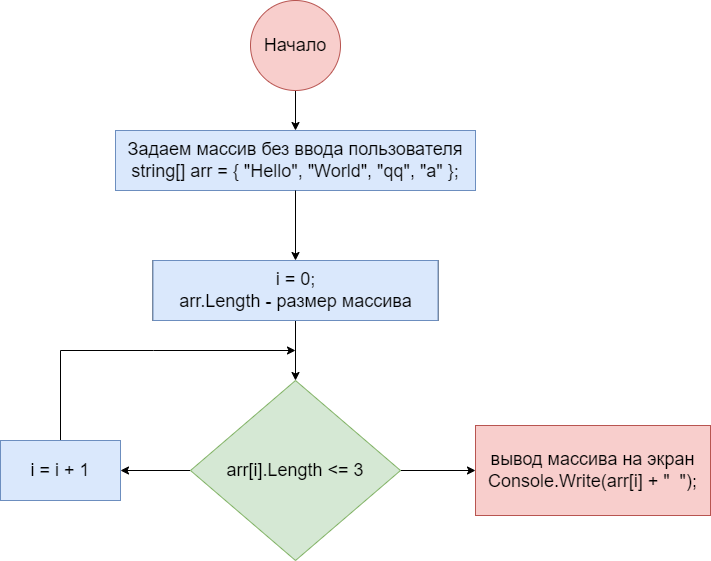

The diagram above was exported from draw.io. Its source (the exported page's mxGraphModel, read from the mxfile embedded in the PNG):
<mxGraphModel dx="1182" dy="835" grid="1" gridSize="10" guides="1" tooltips="1" connect="1" arrows="1" fold="1" page="1" pageScale="1" pageWidth="827" pageHeight="1169" math="0" shadow="0">
  <root>
    <mxCell id="0" />
    <mxCell id="1" parent="0" />
    <mxCell id="09meELgrr46U-wWDfa5W-4" value="" style="edgeStyle=orthogonalEdgeStyle;rounded=0;orthogonalLoop=1;jettySize=auto;html=1;fontSize=18;" edge="1" parent="1" source="09meELgrr46U-wWDfa5W-2" target="09meELgrr46U-wWDfa5W-3">
      <mxGeometry relative="1" as="geometry" />
    </mxCell>
    <mxCell id="09meELgrr46U-wWDfa5W-2" value="Начало" style="ellipse;whiteSpace=wrap;html=1;aspect=fixed;fontSize=18;fillColor=#f8cecc;strokeColor=#b85450;" vertex="1" parent="1">
      <mxGeometry x="330" y="30" width="90" height="90" as="geometry" />
    </mxCell>
    <mxCell id="09meELgrr46U-wWDfa5W-3" value="Задаем массив без ввода пользователя&lt;br&gt;&lt;span style=&quot;text-align: left;&quot;&gt;string[] arr = { &quot;Hello&quot;, &quot;World&quot;, &quot;qq&quot;, &quot;a&quot; };&lt;/span&gt;" style="whiteSpace=wrap;html=1;fontSize=18;fillColor=#dae8fc;strokeColor=#6c8ebf;" vertex="1" parent="1">
      <mxGeometry x="195" y="160" width="360" height="60" as="geometry" />
    </mxCell>
    <mxCell id="09meELgrr46U-wWDfa5W-8" value="" style="edgeStyle=orthogonalEdgeStyle;rounded=0;orthogonalLoop=1;jettySize=auto;html=1;fontSize=18;" edge="1" parent="1" target="09meELgrr46U-wWDfa5W-7">
      <mxGeometry relative="1" as="geometry">
        <mxPoint x="375" y="220" as="sourcePoint" />
      </mxGeometry>
    </mxCell>
    <mxCell id="09meELgrr46U-wWDfa5W-7" value="i = 0;&lt;br&gt;arr.Length - размер массива" style="whiteSpace=wrap;html=1;fontSize=18;" vertex="1" parent="1">
      <mxGeometry x="232.5" y="290" width="285" height="60" as="geometry" />
    </mxCell>
    <mxCell id="09meELgrr46U-wWDfa5W-11" value="" style="edgeStyle=orthogonalEdgeStyle;rounded=0;orthogonalLoop=1;jettySize=auto;html=1;fontSize=18;" edge="1" parent="1" source="09meELgrr46U-wWDfa5W-9" target="09meELgrr46U-wWDfa5W-10">
      <mxGeometry relative="1" as="geometry" />
    </mxCell>
    <mxCell id="09meELgrr46U-wWDfa5W-9" value="i = 0;&lt;br&gt;arr.Length - размер массива" style="whiteSpace=wrap;html=1;fontSize=18;fillColor=#dae8fc;strokeColor=#6c8ebf;" vertex="1" parent="1">
      <mxGeometry x="232.5" y="290" width="285" height="60" as="geometry" />
    </mxCell>
    <mxCell id="09meELgrr46U-wWDfa5W-13" value="" style="edgeStyle=orthogonalEdgeStyle;rounded=0;orthogonalLoop=1;jettySize=auto;html=1;fontSize=18;" edge="1" parent="1" source="09meELgrr46U-wWDfa5W-10" target="09meELgrr46U-wWDfa5W-12">
      <mxGeometry relative="1" as="geometry" />
    </mxCell>
    <mxCell id="09meELgrr46U-wWDfa5W-20" value="" style="edgeStyle=orthogonalEdgeStyle;rounded=0;orthogonalLoop=1;jettySize=auto;html=1;fontSize=18;" edge="1" parent="1" source="09meELgrr46U-wWDfa5W-10" target="09meELgrr46U-wWDfa5W-19">
      <mxGeometry relative="1" as="geometry" />
    </mxCell>
    <mxCell id="09meELgrr46U-wWDfa5W-10" value="&lt;span style=&quot;text-align: left;&quot;&gt;arr[i].Length &amp;lt;= 3&lt;/span&gt;" style="rhombus;whiteSpace=wrap;html=1;fontSize=18;fillColor=#d5e8d4;strokeColor=#82b366;" vertex="1" parent="1">
      <mxGeometry x="270" y="410" width="210" height="180" as="geometry" />
    </mxCell>
    <mxCell id="09meELgrr46U-wWDfa5W-12" value="вывод массива на экран&lt;br&gt;&lt;span style=&quot;text-align: left;&quot;&gt;Console.Write(arr[i] + &quot;&amp;nbsp; &quot;);&lt;/span&gt;" style="whiteSpace=wrap;html=1;fontSize=18;fillColor=#f8cecc;strokeColor=#b85450;" vertex="1" parent="1">
      <mxGeometry x="555" y="455" width="235" height="90" as="geometry" />
    </mxCell>
    <mxCell id="09meELgrr46U-wWDfa5W-25" style="edgeStyle=orthogonalEdgeStyle;rounded=0;orthogonalLoop=1;jettySize=auto;html=1;exitX=0.5;exitY=0;exitDx=0;exitDy=0;fontSize=18;" edge="1" parent="1" source="09meELgrr46U-wWDfa5W-19">
      <mxGeometry relative="1" as="geometry">
        <mxPoint x="375" y="380" as="targetPoint" />
        <Array as="points">
          <mxPoint x="140" y="380" />
          <mxPoint x="233" y="380" />
        </Array>
      </mxGeometry>
    </mxCell>
    <mxCell id="09meELgrr46U-wWDfa5W-19" value="i = i + 1" style="whiteSpace=wrap;html=1;fontSize=18;fillColor=#dae8fc;strokeColor=#6c8ebf;" vertex="1" parent="1">
      <mxGeometry x="80" y="470" width="120" height="60" as="geometry" />
    </mxCell>
  </root>
</mxGraphModel>